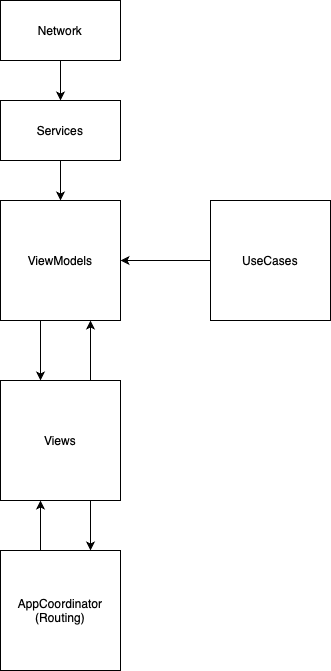

The diagram above was exported from draw.io. Its source (the exported page's mxGraphModel, read from the mxfile embedded in the PNG):
<mxGraphModel dx="1026" dy="692" grid="1" gridSize="10" guides="1" tooltips="1" connect="1" arrows="1" fold="1" page="1" pageScale="1" pageWidth="827" pageHeight="1169" math="0" shadow="0">
  <root>
    <mxCell id="0" />
    <mxCell id="1" parent="0" />
    <mxCell id="ssC-wfej2QxHq69CDsQZ-6" value="" style="edgeStyle=orthogonalEdgeStyle;rounded=0;orthogonalLoop=1;jettySize=auto;html=1;" edge="1" parent="1" source="ssC-wfej2QxHq69CDsQZ-1" target="ssC-wfej2QxHq69CDsQZ-5">
      <mxGeometry relative="1" as="geometry" />
    </mxCell>
    <mxCell id="ssC-wfej2QxHq69CDsQZ-1" value="Network" style="rounded=0;whiteSpace=wrap;html=1;" vertex="1" parent="1">
      <mxGeometry x="320" y="20" width="120" height="60" as="geometry" />
    </mxCell>
    <mxCell id="ssC-wfej2QxHq69CDsQZ-12" value="" style="edgeStyle=orthogonalEdgeStyle;rounded=0;orthogonalLoop=1;jettySize=auto;html=1;" edge="1" parent="1" source="ssC-wfej2QxHq69CDsQZ-2" target="ssC-wfej2QxHq69CDsQZ-3">
      <mxGeometry relative="1" as="geometry">
        <Array as="points">
          <mxPoint x="360" y="370" />
          <mxPoint x="360" y="370" />
        </Array>
      </mxGeometry>
    </mxCell>
    <mxCell id="ssC-wfej2QxHq69CDsQZ-2" value="ViewModels" style="whiteSpace=wrap;html=1;aspect=fixed;" vertex="1" parent="1">
      <mxGeometry x="320" y="220" width="120" height="120" as="geometry" />
    </mxCell>
    <mxCell id="ssC-wfej2QxHq69CDsQZ-15" style="edgeStyle=orthogonalEdgeStyle;rounded=0;orthogonalLoop=1;jettySize=auto;html=1;exitX=0.75;exitY=0;exitDx=0;exitDy=0;entryX=0.75;entryY=1;entryDx=0;entryDy=0;" edge="1" parent="1" source="ssC-wfej2QxHq69CDsQZ-3" target="ssC-wfej2QxHq69CDsQZ-2">
      <mxGeometry relative="1" as="geometry" />
    </mxCell>
    <mxCell id="ssC-wfej2QxHq69CDsQZ-19" value="" style="edgeStyle=orthogonalEdgeStyle;rounded=0;orthogonalLoop=1;jettySize=auto;html=1;" edge="1" parent="1" source="ssC-wfej2QxHq69CDsQZ-3" target="ssC-wfej2QxHq69CDsQZ-4">
      <mxGeometry relative="1" as="geometry">
        <Array as="points">
          <mxPoint x="410" y="550" />
          <mxPoint x="410" y="550" />
        </Array>
      </mxGeometry>
    </mxCell>
    <mxCell id="ssC-wfej2QxHq69CDsQZ-3" value="Views" style="whiteSpace=wrap;html=1;aspect=fixed;" vertex="1" parent="1">
      <mxGeometry x="320" y="400" width="120" height="120" as="geometry" />
    </mxCell>
    <mxCell id="ssC-wfej2QxHq69CDsQZ-8" value="" style="edgeStyle=orthogonalEdgeStyle;rounded=0;orthogonalLoop=1;jettySize=auto;html=1;" edge="1" parent="1" source="ssC-wfej2QxHq69CDsQZ-4" target="ssC-wfej2QxHq69CDsQZ-3">
      <mxGeometry relative="1" as="geometry">
        <Array as="points">
          <mxPoint x="360" y="540" />
          <mxPoint x="360" y="540" />
        </Array>
      </mxGeometry>
    </mxCell>
    <mxCell id="ssC-wfej2QxHq69CDsQZ-4" value="AppCoordinator (Routing)" style="whiteSpace=wrap;html=1;aspect=fixed;" vertex="1" parent="1">
      <mxGeometry x="320" y="570" width="120" height="120" as="geometry" />
    </mxCell>
    <mxCell id="ssC-wfej2QxHq69CDsQZ-7" value="" style="edgeStyle=orthogonalEdgeStyle;rounded=0;orthogonalLoop=1;jettySize=auto;html=1;" edge="1" parent="1" source="ssC-wfej2QxHq69CDsQZ-5" target="ssC-wfej2QxHq69CDsQZ-2">
      <mxGeometry relative="1" as="geometry" />
    </mxCell>
    <mxCell id="ssC-wfej2QxHq69CDsQZ-5" value="Services" style="whiteSpace=wrap;html=1;rounded=0;" vertex="1" parent="1">
      <mxGeometry x="320" y="120" width="120" height="60" as="geometry" />
    </mxCell>
    <mxCell id="ssC-wfej2QxHq69CDsQZ-11" value="" style="edgeStyle=orthogonalEdgeStyle;rounded=0;orthogonalLoop=1;jettySize=auto;html=1;" edge="1" parent="1" source="ssC-wfej2QxHq69CDsQZ-10" target="ssC-wfej2QxHq69CDsQZ-2">
      <mxGeometry relative="1" as="geometry" />
    </mxCell>
    <mxCell id="ssC-wfej2QxHq69CDsQZ-10" value="UseCases" style="whiteSpace=wrap;html=1;aspect=fixed;" vertex="1" parent="1">
      <mxGeometry x="530" y="220" width="120" height="120" as="geometry" />
    </mxCell>
  </root>
</mxGraphModel>